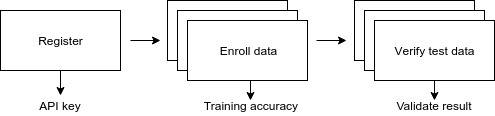

The diagram above was exported from draw.io. Its source (the exported page's mxGraphModel, read from the mxfile embedded in the PNG):
<mxGraphModel dx="445" dy="239" grid="1" gridSize="10" guides="1" tooltips="1" connect="1" arrows="1" fold="1" page="1" pageScale="1" pageWidth="850" pageHeight="1100" background="#ffffff" math="0" shadow="0">
  <root>
    <mxCell id="0" />
    <mxCell id="1" parent="0" />
    <mxCell id="1e142a12f0098cf-3" value="Register" style="whiteSpace=wrap;html=1;" vertex="1" parent="1">
      <mxGeometry x="40" y="270" width="120" height="60" as="geometry" />
    </mxCell>
    <mxCell id="1e142a12f0098cf-4" value="" style="whiteSpace=wrap;html=1;" vertex="1" parent="1">
      <mxGeometry x="207" y="260" width="120" height="60" as="geometry" />
    </mxCell>
    <mxCell id="1e142a12f0098cf-6" value="" style="whiteSpace=wrap;html=1;" vertex="1" parent="1">
      <mxGeometry x="217" y="270" width="120" height="60" as="geometry" />
    </mxCell>
    <mxCell id="1e142a12f0098cf-7" value="Enroll data" style="whiteSpace=wrap;html=1;" vertex="1" parent="1">
      <mxGeometry x="227" y="280" width="120" height="60" as="geometry" />
    </mxCell>
    <mxCell id="1e142a12f0098cf-8" value="" style="endArrow=classic;html=1;" edge="1" parent="1">
      <mxGeometry width="50" height="50" relative="1" as="geometry">
        <mxPoint x="170" y="300" as="sourcePoint" />
        <mxPoint x="200" y="300" as="targetPoint" />
      </mxGeometry>
    </mxCell>
    <mxCell id="1e142a12f0098cf-10" value="" style="whiteSpace=wrap;html=1;" vertex="1" parent="1">
      <mxGeometry x="394" y="260" width="120" height="60" as="geometry" />
    </mxCell>
    <mxCell id="1e142a12f0098cf-11" value="" style="whiteSpace=wrap;html=1;" vertex="1" parent="1">
      <mxGeometry x="404" y="270" width="120" height="60" as="geometry" />
    </mxCell>
    <mxCell id="1e142a12f0098cf-12" value="V&lt;span&gt;erify&amp;nbsp;test data&lt;/span&gt;" style="whiteSpace=wrap;html=1;" vertex="1" parent="1">
      <mxGeometry x="414" y="280" width="120" height="60" as="geometry" />
    </mxCell>
    <mxCell id="1e142a12f0098cf-14" value="" style="endArrow=classic;html=1;" edge="1" parent="1">
      <mxGeometry width="50" height="50" relative="1" as="geometry">
        <mxPoint x="290" y="340" as="sourcePoint" />
        <mxPoint x="290" y="360" as="targetPoint" />
      </mxGeometry>
    </mxCell>
    <mxCell id="1e142a12f0098cf-15" value="Training accuracy" style="text;html=1;strokeColor=none;fillColor=none;align=center;verticalAlign=middle;whiteSpace=wrap;" vertex="1" parent="1">
      <mxGeometry x="240" y="355" width="100" height="20" as="geometry" />
    </mxCell>
    <mxCell id="1e142a12f0098cf-16" value="" style="endArrow=classic;html=1;entryX=0.5;entryY=0;" edge="1" parent="1" target="1e142a12f0098cf-17">
      <mxGeometry x="100" y="330" width="50" height="50" as="geometry">
        <mxPoint x="100" y="330" as="sourcePoint" />
        <mxPoint x="100" y="350" as="targetPoint" />
      </mxGeometry>
    </mxCell>
    <mxCell id="1e142a12f0098cf-17" value="API key" style="text;html=1;strokeColor=none;fillColor=none;align=center;verticalAlign=middle;whiteSpace=wrap;" vertex="1" parent="1">
      <mxGeometry x="75" y="355" width="50" height="20" as="geometry" />
    </mxCell>
    <mxCell id="1e142a12f0098cf-19" value="Validate result" style="text;html=1;strokeColor=none;fillColor=none;align=center;verticalAlign=middle;whiteSpace=wrap;" vertex="1" parent="1">
      <mxGeometry x="424" y="355" width="100" height="20" as="geometry" />
    </mxCell>
    <mxCell id="1e142a12f0098cf-20" value="" style="endArrow=classic;html=1;" edge="1" parent="1">
      <mxGeometry x="356" y="300" width="50" height="50" as="geometry">
        <mxPoint x="356" y="300" as="sourcePoint" />
        <mxPoint x="386" y="300" as="targetPoint" />
      </mxGeometry>
    </mxCell>
    <mxCell id="1e142a12f0098cf-26" value="" style="endArrow=classic;html=1;" edge="1" parent="1">
      <mxGeometry x="474" y="340" width="50" height="50" as="geometry">
        <mxPoint x="474" y="340" as="sourcePoint" />
        <mxPoint x="474" y="360" as="targetPoint" />
      </mxGeometry>
    </mxCell>
  </root>
</mxGraphModel>